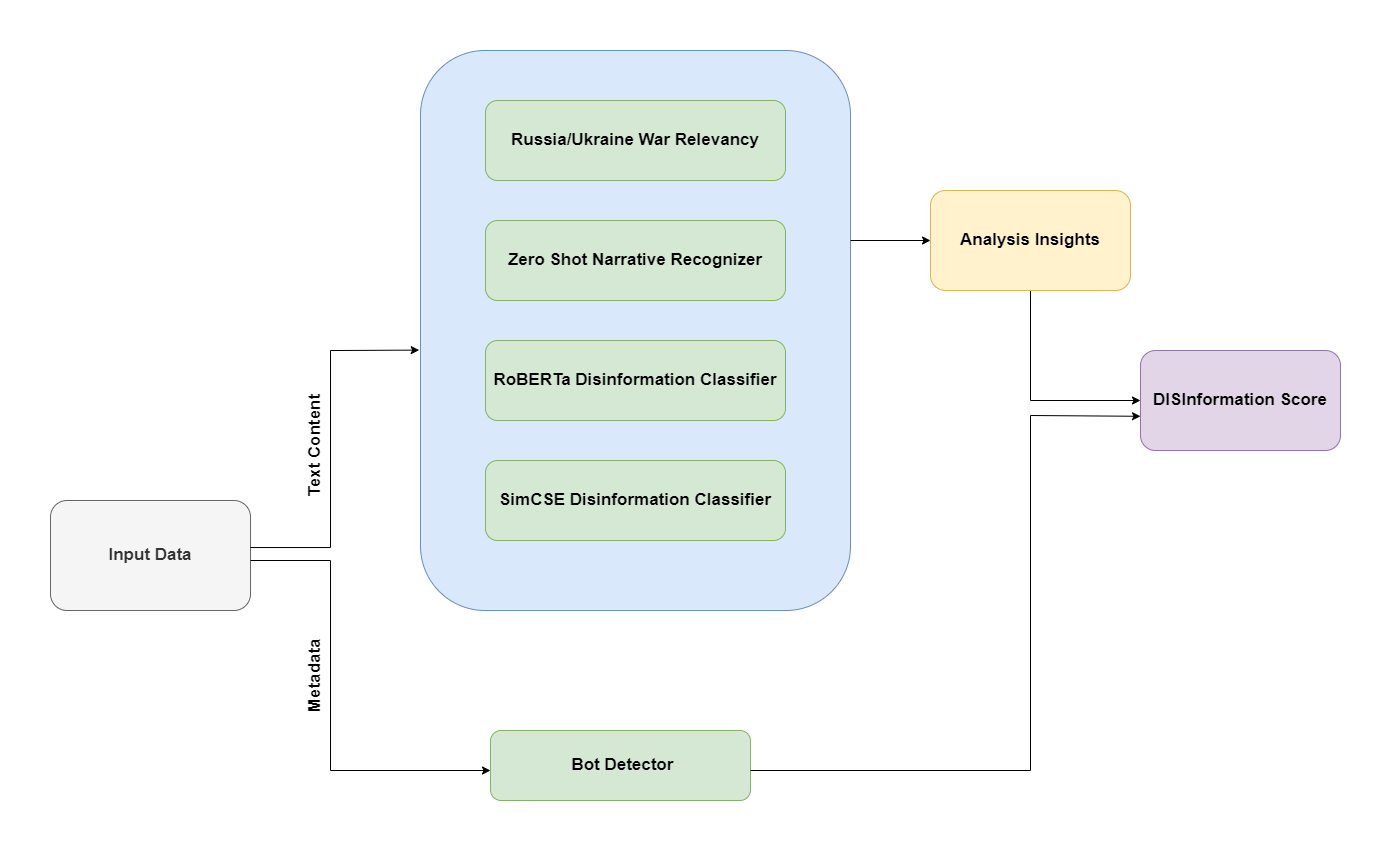

The diagram above was exported from draw.io. Its source (the exported page's mxGraphModel, read from the mxfile embedded in the PNG):
<mxGraphModel dx="1825" dy="1067" grid="1" gridSize="10" guides="1" tooltips="1" connect="1" arrows="1" fold="1" page="1" pageScale="1" pageWidth="1654" pageHeight="1169" math="0" shadow="0">
  <root>
    <mxCell id="0" />
    <mxCell id="1" parent="0" />
    <mxCell id="Vsl2HfwN2YpTck54o8Up-1" value="" style="rounded=1;whiteSpace=wrap;html=1;fillColor=#dae8fc;strokeColor=#6c8ebf;" parent="1" vertex="1">
      <mxGeometry x="410" y="40" width="430" height="560" as="geometry" />
    </mxCell>
    <mxCell id="Vsl2HfwN2YpTck54o8Up-6" value="&lt;font style=&quot;font-size: 17px;&quot;&gt;&lt;b&gt;SimCSE Disinformation Classifier&lt;/b&gt;&lt;/font&gt;" style="rounded=1;whiteSpace=wrap;html=1;fillColor=#d5e8d4;strokeColor=#82b366;" parent="1" vertex="1">
      <mxGeometry x="475" y="450" width="300" height="80" as="geometry" />
    </mxCell>
    <mxCell id="Vsl2HfwN2YpTck54o8Up-7" value="&lt;span style=&quot;font-size: 17px;&quot;&gt;&lt;b&gt;RoBERTa Disinformation Classifier&lt;/b&gt;&lt;/span&gt;" style="rounded=1;whiteSpace=wrap;html=1;fillColor=#d5e8d4;strokeColor=#82b366;" parent="1" vertex="1">
      <mxGeometry x="475" y="330" width="300" height="80" as="geometry" />
    </mxCell>
    <mxCell id="Vsl2HfwN2YpTck54o8Up-8" value="&lt;b&gt;&lt;font style=&quot;font-size: 17px;&quot;&gt;Zero Shot Narrative Recognizer&lt;/font&gt;&lt;/b&gt;" style="rounded=1;whiteSpace=wrap;html=1;fillColor=#d5e8d4;strokeColor=#82b366;" parent="1" vertex="1">
      <mxGeometry x="475" y="210" width="300" height="80" as="geometry" />
    </mxCell>
    <mxCell id="Vsl2HfwN2YpTck54o8Up-9" value="&lt;span style=&quot;font-size: 17px;&quot;&gt;&lt;b&gt;Russia/Ukraine War Relevancy&lt;/b&gt;&lt;/span&gt;" style="rounded=1;whiteSpace=wrap;html=1;fillColor=#d5e8d4;strokeColor=#82b366;" parent="1" vertex="1">
      <mxGeometry x="475" y="90" width="300" height="80" as="geometry" />
    </mxCell>
    <mxCell id="Vsl2HfwN2YpTck54o8Up-23" value="&lt;b&gt;Input Data&lt;/b&gt;" style="rounded=1;whiteSpace=wrap;html=1;fontSize=17;fillColor=#f5f5f5;strokeColor=#666666;fontColor=#333333;" parent="1" vertex="1">
      <mxGeometry x="40" y="490" width="200" height="110" as="geometry" />
    </mxCell>
    <mxCell id="Vsl2HfwN2YpTck54o8Up-24" value="" style="endArrow=classic;html=1;rounded=0;fontSize=17;" parent="1" edge="1">
      <mxGeometry width="50" height="50" relative="1" as="geometry">
        <mxPoint x="240" y="550" as="sourcePoint" />
        <mxPoint x="480" y="760" as="targetPoint" />
        <Array as="points">
          <mxPoint x="320" y="550" />
          <mxPoint x="320" y="760" />
        </Array>
      </mxGeometry>
    </mxCell>
    <mxCell id="Vsl2HfwN2YpTck54o8Up-25" value="" style="endArrow=classic;html=1;rounded=0;fontSize=17;entryX=-0.003;entryY=0.535;entryDx=0;entryDy=0;entryPerimeter=0;" parent="1" target="Vsl2HfwN2YpTck54o8Up-1" edge="1">
      <mxGeometry width="50" height="50" relative="1" as="geometry">
        <mxPoint x="240" y="537.04" as="sourcePoint" />
        <mxPoint x="408.4399999999998" y="339.99999999999994" as="targetPoint" />
        <Array as="points">
          <mxPoint x="320" y="537.04" />
          <mxPoint x="320" y="340.04" />
        </Array>
      </mxGeometry>
    </mxCell>
    <mxCell id="Vsl2HfwN2YpTck54o8Up-28" value="&lt;b&gt;Text Content&lt;/b&gt;" style="text;html=1;strokeColor=none;fillColor=none;align=center;verticalAlign=middle;whiteSpace=wrap;rounded=0;fontSize=17;direction=west;flipH=0;rotation=-90;" parent="1" vertex="1">
      <mxGeometry x="240" y="420" width="130" height="30" as="geometry" />
    </mxCell>
    <mxCell id="Vsl2HfwN2YpTck54o8Up-29" value="&lt;b&gt;Metadata&lt;/b&gt;" style="text;html=1;strokeColor=none;fillColor=none;align=center;verticalAlign=middle;whiteSpace=wrap;rounded=0;fontSize=17;direction=west;flipH=0;rotation=-90;" parent="1" vertex="1">
      <mxGeometry x="240" y="650" width="130" height="30" as="geometry" />
    </mxCell>
    <mxCell id="Vsl2HfwN2YpTck54o8Up-30" value="&lt;b&gt;&amp;nbsp;Bot Detector&lt;/b&gt;" style="rounded=1;whiteSpace=wrap;html=1;fontSize=17;fillColor=#d5e8d4;strokeColor=#82b366;" parent="1" vertex="1">
      <mxGeometry x="480" y="720" width="260" height="70" as="geometry" />
    </mxCell>
    <mxCell id="Vsl2HfwN2YpTck54o8Up-31" value="" style="endArrow=classic;html=1;rounded=0;fontSize=17;endFill=1;entryX=0;entryY=0.658;entryDx=0;entryDy=0;entryPerimeter=0;" parent="1" target="Vsl2HfwN2YpTck54o8Up-35" edge="1">
      <mxGeometry width="50" height="50" relative="1" as="geometry">
        <mxPoint x="740" y="760" as="sourcePoint" />
        <mxPoint x="1210" y="405" as="targetPoint" />
        <Array as="points">
          <mxPoint x="1020" y="760" />
          <mxPoint x="1020" y="405" />
        </Array>
      </mxGeometry>
    </mxCell>
    <mxCell id="Vsl2HfwN2YpTck54o8Up-32" value="" style="endArrow=classic;html=1;rounded=0;fontSize=17;exitX=0.5;exitY=1;exitDx=0;exitDy=0;entryX=0;entryY=0.5;entryDx=0;entryDy=0;entryPerimeter=0;" parent="1" source="Vsl2HfwN2YpTck54o8Up-37" target="Vsl2HfwN2YpTck54o8Up-35" edge="1">
      <mxGeometry width="50" height="50" relative="1" as="geometry">
        <mxPoint x="810" y="430" as="sourcePoint" />
        <mxPoint x="1200" y="390" as="targetPoint" />
        <Array as="points">
          <mxPoint x="1020" y="390" />
        </Array>
      </mxGeometry>
    </mxCell>
    <mxCell id="Vsl2HfwN2YpTck54o8Up-35" value="&lt;b&gt;DISInformation Score&lt;/b&gt;" style="rounded=1;whiteSpace=wrap;html=1;fontSize=17;fillColor=#e1d5e7;strokeColor=#9673a6;" parent="1" vertex="1">
      <mxGeometry x="1130" y="340" width="200" height="100" as="geometry" />
    </mxCell>
    <mxCell id="Vsl2HfwN2YpTck54o8Up-36" value="" style="endArrow=classic;html=1;rounded=0;fontSize=17;" parent="1" edge="1">
      <mxGeometry width="50" height="50" relative="1" as="geometry">
        <mxPoint x="840" y="230" as="sourcePoint" />
        <mxPoint x="920" y="230" as="targetPoint" />
        <Array as="points" />
      </mxGeometry>
    </mxCell>
    <mxCell id="Vsl2HfwN2YpTck54o8Up-37" value="&lt;b&gt;Analysis Insights&lt;/b&gt;" style="rounded=1;whiteSpace=wrap;html=1;fontSize=17;fillColor=#fff2cc;strokeColor=#d6b656;" parent="1" vertex="1">
      <mxGeometry x="920" y="180" width="200" height="100" as="geometry" />
    </mxCell>
  </root>
</mxGraphModel>